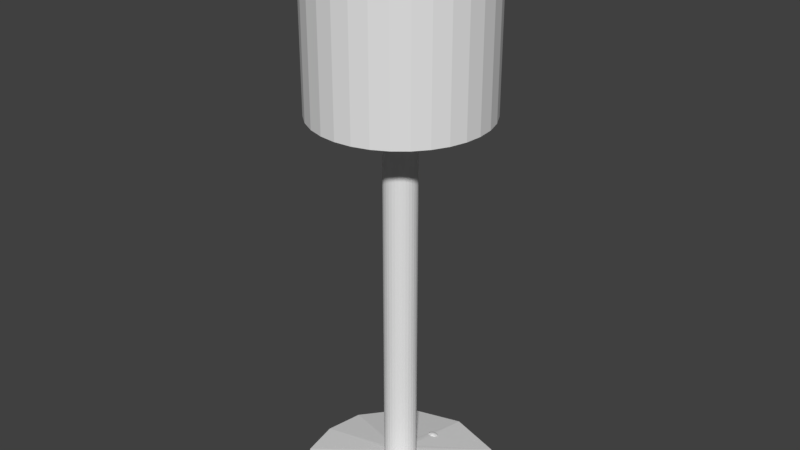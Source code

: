 # Source: Gulvlampe.blend  (saved by Blender 2.79.0; exported with 4.5.12 LTS)
import bpy
from mathutils import Matrix  # noqa: F401  (used for matrix-valued properties, if any)

bpy.ops.wm.read_factory_settings(use_empty=True)
scene = bpy.context.scene
scene.name = 'Scene'

# ---- collections
col_collection_1 = bpy.data.collections.new('Collection 1'); scene.collection.children.link(col_collection_1)

# ---- world
world_world = bpy.data.worlds.new('World'); scene.world = world_world
world_world.color = (0.05088, 0.05088, 0.05088)
world_world.use_sun_shadow = False
world_world.sun_shadow_jitter_overblur = 0.0
world_world.cycles.sampling_method = 'MANUAL'

# ---- meshes
me_sphere = bpy.data.meshes.new('Sphere')
me_sphere.from_pydata([(0.0, 0.102, 0.3138), (0.0, 0.194, 0.267), (0.0, 0.267, 0.194), (0.0, 0.3138, 0.102), (0.0, 0.33, -1.442e-08), (0.0, 0.3138, -0.102), (0.0, 0.267, -0.194), (0.0, 0.194, -0.267), (0.0, 0.102, -0.3138), (0.07211, 0.07211, 0.3138), (0.1372, 0.1372, 0.267), (0.1888, 0.1888, 0.194), (0.2219, 0.2219, 0.102), (0.2333, 0.2333, -1.442e-08), (0.2219, 0.2219, -0.102), (0.1888, 0.1888, -0.194), (0.1372, 0.1372, -0.267), (0.07211, 0.07211, -0.3138), (0.102, -1.023e-07, 0.3138), (0.194, -1.06e-07, 0.267), (0.267, -1.06e-07, 0.194), (0.3138, -1.06e-07, 0.102), (0.33, -1.06e-07, -1.442e-08), (0.3138, -1.06e-07, -0.102), (0.267, -1.06e-07, -0.194), (0.194, -1.06e-07, -0.267), (0.102, -1.06e-07, -0.3138), (0.07211, -0.07211, 0.3138), (0.1372, -0.1372, 0.267), (0.1888, -0.1888, 0.194), (0.2219, -0.2219, 0.102), (0.2333, -0.2333, -1.442e-08), (0.2219, -0.2219, -0.102), (0.1888, -0.1888, -0.194), (0.1372, -0.1372, -0.267), (0.07211, -0.07211, -0.3138), (1.528e-09, -0.102, 0.3138), (1.528e-09, -0.194, 0.267), (1.528e-09, -0.267, 0.194), (1.528e-09, -0.3138, 0.102), (1.528e-09, -0.33, -1.442e-08), (1.528e-09, -0.3138, -0.102), (1.528e-09, -0.267, -0.194), (1.528e-09, -0.194, -0.267), (1.528e-09, -0.102, -0.3138), (-0.07211, -0.07211, 0.3138), (-0.1372, -0.1372, 0.267), (-0.1888, -0.1888, 0.194), (-0.2219, -0.2219, 0.102), (-0.2333, -0.2333, -1.442e-08), (-0.2219, -0.2219, -0.102), (-0.1888, -0.1888, -0.194), (-0.1372, -0.1372, -0.267), (-0.07211, -0.07211, -0.3138), (-1.075e-07, -1.075e-07, 0.33), (-0.102, -1.06e-07, 0.3138), (-0.194, -1.06e-07, 0.267), (-0.267, -1.06e-07, 0.194), (-0.3138, -1.06e-07, 0.102), (-0.33, -1.06e-07, -1.442e-08), (-0.3138, -1.06e-07, -0.102), (-0.267, -1.06e-07, -0.194), (-0.194, -1.06e-07, -0.267), (-0.102, -1.06e-07, -0.3138), (-0.07211, 0.07211, 0.3138), (-0.1372, 0.1372, 0.267), (-0.1888, 0.1888, 0.194), (-0.2219, 0.2219, 0.102), (-0.2333, 0.2333, -1.442e-08), (-0.2219, 0.2219, -0.102), (-0.1888, 0.1888, -0.194), (-0.1372, 0.1372, -0.267), (-0.07211, 0.07211, -0.3138), (0.0, -1.075e-07, -0.33)], [], [(4, 3, 12, 13), (1, 0, 9, 10), (8, 7, 16, 17), (5, 4, 13, 14), (2, 1, 10, 11), (73, 8, 17), (6, 5, 14, 15), (3, 2, 11, 12), (0, 54, 9), (7, 6, 15, 16), (13, 12, 21, 22), (10, 9, 18, 19), (17, 16, 25, 26), (14, 13, 22, 23), (11, 10, 19, 20), (73, 17, 26), (15, 14, 23, 24), (12, 11, 20, 21), (9, 54, 18), (16, 15, 24, 25), (18, 54, 27), (25, 24, 33, 34), (22, 21, 30, 31), (19, 18, 27, 28), (26, 25, 34, 35), (23, 22, 31, 32), (20, 19, 28, 29), (73, 26, 35), (24, 23, 32, 33), (21, 20, 29, 30), (30, 29, 38, 39), (27, 54, 36), (34, 33, 42, 43), (31, 30, 39, 40), (28, 27, 36, 37), (35, 34, 43, 44), (32, 31, 40, 41), (29, 28, 37, 38), (73, 35, 44), (33, 32, 41, 42), (73, 44, 53), (42, 41, 50, 51), (39, 38, 47, 48), (36, 54, 45), (43, 42, 51, 52), (40, 39, 48, 49), (37, 36, 45, 46), (44, 43, 52, 53), (41, 40, 49, 50), (38, 37, 46, 47), (50, 49, 59, 60), (47, 46, 56, 57), (73, 53, 63), (51, 50, 60, 61), (48, 47, 57, 58), (45, 54, 55), (52, 51, 61, 62), (49, 48, 58, 59), (46, 45, 55, 56), (53, 52, 62, 63), (56, 55, 64, 65), (63, 62, 71, 72), (60, 59, 68, 69), (57, 56, 65, 66), (73, 63, 72), (61, 60, 69, 70), (58, 57, 66, 67), (55, 54, 64), (62, 61, 70, 71), (59, 58, 67, 68), (68, 67, 3, 4), (65, 64, 0, 1), (72, 71, 7, 8), (69, 68, 4, 5), (66, 65, 1, 2), (73, 72, 8), (70, 69, 5, 6), (67, 66, 2, 3), (64, 54, 0), (71, 70, 6, 7)])
me_sphere.use_remesh_preserve_volume = False
me_sphere.use_remesh_preserve_attributes = False
me_sphere.use_mirror_vertex_groups = False
me_sphere.update()
me_cylinder_006 = bpy.data.meshes.new('Cylinder.006')
me_cylinder_006.from_pydata([(0.0, 0.0, -1.0), (0.0, 0.0, 1.0), (0.0, 1.0, -1.0), (0.0, 1.0, 1.0), (0.1951, 0.9808, -1.0), (0.1951, 0.9808, 1.0), (0.3827, 0.9239, -1.0), (0.3827, 0.9239, 1.0), (0.5556, 0.8315, -1.0), (0.5556, 0.8315, 1.0), (0.7071, 0.7071, -1.0), (0.7071, 0.7071, 1.0), (0.8315, 0.5556, -1.0), (0.8315, 0.5556, 1.0), (0.9239, 0.3827, -1.0), (0.9239, 0.3827, 1.0), (0.9808, 0.1951, -1.0), (0.9808, 0.1951, 1.0), (1.0, 7.55e-08, -1.0), (1.0, 7.55e-08, 1.0), (0.9808, -0.1951, -1.0), (0.9808, -0.1951, 1.0), (0.9239, -0.3827, -1.0), (0.9239, -0.3827, 1.0), (0.8315, -0.5556, -1.0), (0.8315, -0.5556, 1.0), (0.7071, -0.7071, -1.0), (0.7071, -0.7071, 1.0), (0.5556, -0.8315, -1.0), (0.5556, -0.8315, 1.0), (0.3827, -0.9239, -1.0), (0.3827, -0.9239, 1.0), (0.1951, -0.9808, -1.0), (0.1951, -0.9808, 1.0), (-3.258e-07, -1.0, -1.0), (-3.258e-07, -1.0, 1.0), (-0.1951, -0.9808, -1.0), (-0.1951, -0.9808, 1.0), (-0.3827, -0.9239, -1.0), (-0.3827, -0.9239, 1.0), (-0.5556, -0.8315, -1.0), (-0.5556, -0.8315, 1.0), (-0.7071, -0.7071, -1.0), (-0.7071, -0.7071, 1.0), (-0.8315, -0.5556, -1.0), (-0.8315, -0.5556, 1.0), (-0.9239, -0.3827, -1.0), (-0.9239, -0.3827, 1.0), (-0.9808, -0.1951, -1.0), (-0.9808, -0.1951, 1.0), (-1.0, 9.656e-07, -1.0), (-1.0, 9.656e-07, 1.0), (-0.9808, 0.1951, -1.0), (-0.9808, 0.1951, 1.0), (-0.9239, 0.3827, -1.0), (-0.9239, 0.3827, 1.0), (-0.8315, 0.5556, -1.0), (-0.8315, 0.5556, 1.0), (-0.7071, 0.7071, -1.0), (-0.7071, 0.7071, 1.0), (-0.5556, 0.8315, -1.0), (-0.5556, 0.8315, 1.0), (-0.3827, 0.9239, -1.0), (-0.3827, 0.9239, 1.0), (-0.1951, 0.9808, -1.0), (-0.1951, 0.9808, 1.0)], [], [(0, 2, 4), (1, 5, 3), (2, 3, 5, 4), (0, 4, 6), (1, 7, 5), (4, 5, 7, 6), (0, 6, 8), (1, 9, 7), (6, 7, 9, 8), (0, 8, 10), (1, 11, 9), (8, 9, 11, 10), (0, 10, 12), (1, 13, 11), (10, 11, 13, 12), (0, 12, 14), (1, 15, 13), (12, 13, 15, 14), (0, 14, 16), (1, 17, 15), (14, 15, 17, 16), (0, 16, 18), (1, 19, 17), (16, 17, 19, 18), (0, 18, 20), (1, 21, 19), (18, 19, 21, 20), (0, 20, 22), (1, 23, 21), (20, 21, 23, 22), (0, 22, 24), (1, 25, 23), (22, 23, 25, 24), (0, 24, 26), (1, 27, 25), (24, 25, 27, 26), (0, 26, 28), (1, 29, 27), (26, 27, 29, 28), (0, 28, 30), (1, 31, 29), (28, 29, 31, 30), (0, 30, 32), (1, 33, 31), (30, 31, 33, 32), (0, 32, 34), (1, 35, 33), (32, 33, 35, 34), (0, 34, 36), (1, 37, 35), (34, 35, 37, 36), (0, 36, 38), (1, 39, 37), (36, 37, 39, 38), (0, 38, 40), (1, 41, 39), (38, 39, 41, 40), (0, 40, 42), (1, 43, 41), (40, 41, 43, 42), (0, 42, 44), (1, 45, 43), (42, 43, 45, 44), (0, 44, 46), (1, 47, 45), (44, 45, 47, 46), (0, 46, 48), (1, 49, 47), (46, 47, 49, 48), (0, 48, 50), (1, 51, 49), (48, 49, 51, 50), (0, 50, 52), (1, 53, 51), (50, 51, 53, 52), (0, 52, 54), (1, 55, 53), (52, 53, 55, 54), (0, 54, 56), (1, 57, 55), (54, 55, 57, 56), (0, 56, 58), (1, 59, 57), (56, 57, 59, 58), (0, 58, 60), (1, 61, 59), (58, 59, 61, 60), (0, 60, 62), (1, 63, 61), (60, 61, 63, 62), (0, 62, 64), (1, 65, 63), (62, 63, 65, 64), (0, 64, 2), (1, 3, 65), (64, 65, 3, 2)])
me_cylinder_006.use_remesh_preserve_volume = False
me_cylinder_006.use_remesh_preserve_attributes = False
me_cylinder_006.use_mirror_vertex_groups = False
me_cylinder_006.update()
me_cylinder_005 = bpy.data.meshes.new('Cylinder.005')
me_cylinder_005.from_pydata([(0.0, 0.0, -1.0), (0.0, 0.0, 1.0), (0.0, 1.0, -1.0), (0.0, 1.0, 1.0), (0.1951, 0.9808, -1.0), (0.1951, 0.9808, 1.0), (0.3827, 0.9239, -1.0), (0.3827, 0.9239, 1.0), (0.5556, 0.8315, -1.0), (0.5556, 0.8315, 1.0), (0.7071, 0.7071, -1.0), (0.7071, 0.7071, 1.0), (0.8315, 0.5556, -1.0), (0.8315, 0.5556, 1.0), (0.9239, 0.3827, -1.0), (0.9239, 0.3827, 1.0), (0.9808, 0.1951, -1.0), (0.9808, 0.1951, 1.0), (1.0, 7.55e-08, -1.0), (1.0, 7.55e-08, 1.0), (0.9808, -0.1951, -1.0), (0.9808, -0.1951, 1.0), (0.9239, -0.3827, -1.0), (0.9239, -0.3827, 1.0), (0.8315, -0.5556, -1.0), (0.8315, -0.5556, 1.0), (0.7071, -0.7071, -1.0), (0.7071, -0.7071, 1.0), (0.5556, -0.8315, -1.0), (0.5556, -0.8315, 1.0), (0.3827, -0.9239, -1.0), (0.3827, -0.9239, 1.0), (0.1951, -0.9808, -1.0), (0.1951, -0.9808, 1.0), (-3.258e-07, -1.0, -1.0), (-3.258e-07, -1.0, 1.0), (-0.1951, -0.9808, -1.0), (-0.1951, -0.9808, 1.0), (-0.3827, -0.9239, -1.0), (-0.3827, -0.9239, 1.0), (-0.5556, -0.8315, -1.0), (-0.5556, -0.8315, 1.0), (-0.7071, -0.7071, -1.0), (-0.7071, -0.7071, 1.0), (-0.8315, -0.5556, -1.0), (-0.8315, -0.5556, 1.0), (-0.9239, -0.3827, -1.0), (-0.9239, -0.3827, 1.0), (-0.9808, -0.1951, -1.0), (-0.9808, -0.1951, 1.0), (-1.0, 9.656e-07, -1.0), (-1.0, 9.656e-07, 1.0), (-0.9808, 0.1951, -1.0), (-0.9808, 0.1951, 1.0), (-0.9239, 0.3827, -1.0), (-0.9239, 0.3827, 1.0), (-0.8315, 0.5556, -1.0), (-0.8315, 0.5556, 1.0), (-0.7071, 0.7071, -1.0), (-0.7071, 0.7071, 1.0), (-0.5556, 0.8315, -1.0), (-0.5556, 0.8315, 1.0), (-0.3827, 0.9239, -1.0), (-0.3827, 0.9239, 1.0), (-0.1951, 0.9808, -1.0), (-0.1951, 0.9808, 1.0)], [], [(0, 2, 4), (1, 5, 3), (2, 3, 5, 4), (0, 4, 6), (1, 7, 5), (4, 5, 7, 6), (0, 6, 8), (1, 9, 7), (6, 7, 9, 8), (0, 8, 10), (1, 11, 9), (8, 9, 11, 10), (0, 10, 12), (1, 13, 11), (10, 11, 13, 12), (0, 12, 14), (1, 15, 13), (12, 13, 15, 14), (0, 14, 16), (1, 17, 15), (14, 15, 17, 16), (0, 16, 18), (1, 19, 17), (16, 17, 19, 18), (0, 18, 20), (1, 21, 19), (18, 19, 21, 20), (0, 20, 22), (1, 23, 21), (20, 21, 23, 22), (0, 22, 24), (1, 25, 23), (22, 23, 25, 24), (0, 24, 26), (1, 27, 25), (24, 25, 27, 26), (0, 26, 28), (1, 29, 27), (26, 27, 29, 28), (0, 28, 30), (1, 31, 29), (28, 29, 31, 30), (0, 30, 32), (1, 33, 31), (30, 31, 33, 32), (0, 32, 34), (1, 35, 33), (32, 33, 35, 34), (0, 34, 36), (1, 37, 35), (34, 35, 37, 36), (0, 36, 38), (1, 39, 37), (36, 37, 39, 38), (0, 38, 40), (1, 41, 39), (38, 39, 41, 40), (0, 40, 42), (1, 43, 41), (40, 41, 43, 42), (0, 42, 44), (1, 45, 43), (42, 43, 45, 44), (0, 44, 46), (1, 47, 45), (44, 45, 47, 46), (0, 46, 48), (1, 49, 47), (46, 47, 49, 48), (0, 48, 50), (1, 51, 49), (48, 49, 51, 50), (0, 50, 52), (1, 53, 51), (50, 51, 53, 52), (0, 52, 54), (1, 55, 53), (52, 53, 55, 54), (0, 54, 56), (1, 57, 55), (54, 55, 57, 56), (0, 56, 58), (1, 59, 57), (56, 57, 59, 58), (0, 58, 60), (1, 61, 59), (58, 59, 61, 60), (0, 60, 62), (1, 63, 61), (60, 61, 63, 62), (0, 62, 64), (1, 65, 63), (62, 63, 65, 64), (0, 64, 2), (1, 3, 65), (64, 65, 3, 2)])
me_cylinder_005.use_remesh_preserve_volume = False
me_cylinder_005.use_remesh_preserve_attributes = False
me_cylinder_005.use_mirror_vertex_groups = False
me_cylinder_005.update()
me_cylinder_003 = bpy.data.meshes.new('Cylinder.003')
me_cylinder_003.from_pydata([(0.0, 0.0, -1.0), (0.0, 1.0, -1.0), (1.005e-07, 0.1538, 1.612), (0.1951, 0.9808, -1.0), (0.03, 0.1508, 1.612), (0.3827, 0.9239, -1.0), (0.05884, 0.1421, 1.612), (0.5556, 0.8315, -1.0), (0.08543, 0.1278, 1.612), (0.7071, 0.7071, -1.0), (0.1087, 0.1087, 1.612), (0.8315, 0.5556, -1.0), (0.1278, 0.08543, 1.612), (0.9239, 0.3827, -1.0), (0.1421, 0.05884, 1.612), (0.9808, 0.1951, -1.0), (0.1508, 0.03, 1.612), (1.0, 7.55e-08, -1.0), (0.1538, 2.528e-07, 1.612), (0.9808, -0.1951, -1.0), (0.1508, -0.03, 1.612), (0.9239, -0.3827, -1.0), (0.1421, -0.05884, 1.612), (0.8315, -0.5556, -1.0), (0.1278, -0.08543, 1.612), (0.7071, -0.7071, -1.0), (0.1087, -0.1087, 1.612), (0.5556, -0.8315, -1.0), (0.08543, -0.1278, 1.612), (0.3827, -0.9239, -1.0), (0.05884, -0.1421, 1.612), (0.1951, -0.9808, -1.0), (0.03, -0.1508, 1.612), (-3.258e-07, -1.0, -1.0), (5.038e-08, -0.1538, 1.612), (-0.1951, -0.9808, -1.0), (-0.03, -0.1508, 1.612), (-0.3827, -0.9239, -1.0), (-0.05884, -0.1421, 1.612), (-0.5556, -0.8315, -1.0), (-0.08543, -0.1278, 1.612), (-0.7071, -0.7071, -1.0), (-0.1087, -0.1087, 1.612), (-0.8315, -0.5556, -1.0), (-0.1278, -0.08543, 1.612), (-0.9239, -0.3827, -1.0), (-0.1421, -0.05884, 1.612), (-0.9808, -0.1951, -1.0), (-0.1508, -0.03, 1.612), (-1.0, 9.656e-07, -1.0), (-0.1538, 3.896e-07, 1.612), (-0.9808, 0.1951, -1.0), (-0.1508, 0.03, 1.612), (-0.9239, 0.3827, -1.0), (-0.1421, 0.05884, 1.612), (-0.8315, 0.5556, -1.0), (-0.1278, 0.08543, 1.612), (-0.7071, 0.7071, -1.0), (-0.1087, 0.1087, 1.612), (-0.5556, 0.8315, -1.0), (-0.08543, 0.1278, 1.612), (-0.3827, 0.9239, -1.0), (-0.05884, 0.1421, 1.612), (-0.1951, 0.9808, -1.0), (-0.03, 0.1508, 1.612), (1.005e-07, 0.1538, 1.612), (0.03, 0.1508, 1.612), (0.05884, 0.1421, 1.612), (0.08543, 0.1278, 1.612), (0.1087, 0.1087, 1.612), (0.1278, 0.08543, 1.612), (0.1421, 0.05884, 1.612), (0.1508, 0.03, 1.612), (0.1538, 2.528e-07, 1.612), (0.1508, -0.03, 1.612), (0.1421, -0.05884, 1.612), (0.1278, -0.08543, 1.612), (0.1087, -0.1087, 1.612), (0.08543, -0.1278, 1.612), (0.05884, -0.1421, 1.612), (0.03, -0.1508, 1.612), (5.038e-08, -0.1538, 1.612), (-0.03, -0.1508, 1.612), (-0.05884, -0.1421, 1.612), (-0.08543, -0.1278, 1.612), (-0.1087, -0.1087, 1.612), (-0.1278, -0.08543, 1.612), (-0.1421, -0.05884, 1.612), (-0.1508, -0.03, 1.612), (-0.1538, 3.896e-07, 1.612), (-0.1508, 0.03, 1.612), (-0.1421, 0.05884, 1.612), (-0.1278, 0.08543, 1.612), (-0.1087, 0.1087, 1.612), (-0.08543, 0.1278, 1.612), (-0.05884, 0.1421, 1.612), (-0.03, 0.1508, 1.612), (1.005e-07, 0.1562, -0.9789), (0.03, 0.1533, -0.9789), (0.05884, 0.1445, -0.9789), (0.08543, 0.1303, -0.9789), (0.1087, 0.1112, -0.9789), (0.1278, 0.08789, -0.9789), (0.1421, 0.0613, -0.9789), (0.1508, 0.03246, -0.9789), (0.1538, 0.002462, -0.9789), (0.1508, -0.02754, -0.9789), (0.1421, -0.05638, -0.9789), (0.1278, -0.08296, -0.9789), (0.1087, -0.1063, -0.9789), (0.08543, -0.1254, -0.9789), (0.05884, -0.1396, -0.9789), (0.03, -0.1483, -0.9789), (5.038e-08, -0.1513, -0.9789), (-0.03, -0.1483, -0.9789), (-0.05884, -0.1396, -0.9789), (-0.08543, -0.1254, -0.9789), (-0.1087, -0.1063, -0.9789), (-0.1278, -0.08296, -0.9789), (-0.1421, -0.05638, -0.9789), (-0.1508, -0.02754, -0.9789), (-0.1538, 0.002463, -0.9789), (-0.1508, 0.03246, -0.9789), (-0.1421, 0.06131, -0.9789), (-0.1278, 0.08789, -0.9789), (-0.1087, 0.1112, -0.9789), (-0.08543, 0.1303, -0.9789), (-0.05884, 0.1445, -0.9789), (-0.03, 0.1533, -0.9789)], [], [(0, 1, 3), (1, 2, 4, 3), (0, 3, 5), (3, 4, 6, 5), (0, 5, 7), (5, 6, 8, 7), (0, 7, 9), (7, 8, 10, 9), (0, 9, 11), (9, 10, 12, 11), (0, 11, 13), (11, 12, 14, 13), (0, 13, 15), (13, 14, 16, 15), (0, 15, 17), (15, 16, 18, 17), (0, 17, 19), (17, 18, 20, 19), (0, 19, 21), (19, 20, 22, 21), (0, 21, 23), (21, 22, 24, 23), (0, 23, 25), (23, 24, 26, 25), (0, 25, 27), (25, 26, 28, 27), (0, 27, 29), (27, 28, 30, 29), (0, 29, 31), (29, 30, 32, 31), (0, 31, 33), (31, 32, 34, 33), (0, 33, 35), (33, 34, 36, 35), (0, 35, 37), (35, 36, 38, 37), (0, 37, 39), (37, 38, 40, 39), (0, 39, 41), (39, 40, 42, 41), (0, 41, 43), (41, 42, 44, 43), (0, 43, 45), (43, 44, 46, 45), (0, 45, 47), (45, 46, 48, 47), (0, 47, 49), (47, 48, 50, 49), (0, 49, 51), (49, 50, 52, 51), (0, 51, 53), (51, 52, 54, 53), (0, 53, 55), (53, 54, 56, 55), (0, 55, 57), (55, 56, 58, 57), (0, 57, 59), (57, 58, 60, 59), (0, 59, 61), (59, 60, 62, 61), (0, 61, 63), (61, 62, 64, 63), (0, 63, 1), (63, 64, 2, 1), (64, 62, 95, 96), (44, 42, 85, 86), (24, 22, 75, 76), (58, 56, 92, 93), (38, 36, 82, 83), (18, 16, 72, 73), (52, 50, 89, 90), (2, 64, 96, 65), (32, 30, 79, 80), (12, 10, 69, 70), (46, 44, 86, 87), (26, 24, 76, 77), (6, 4, 66, 67), (60, 58, 93, 94), (40, 38, 83, 84), (20, 18, 73, 74), (54, 52, 90, 91), (34, 32, 80, 81), (14, 12, 70, 71), (48, 46, 87, 88), (28, 26, 77, 78), (8, 6, 67, 68), (62, 60, 94, 95), (42, 40, 84, 85), (22, 20, 74, 75), (56, 54, 91, 92), (36, 34, 81, 82), (16, 14, 71, 72), (50, 48, 88, 89), (30, 28, 78, 79), (10, 8, 68, 69), (4, 2, 65, 66), (89, 88, 120, 121), (76, 75, 107, 108), (90, 89, 121, 122), (77, 76, 108, 109), (91, 90, 122, 123), (78, 77, 109, 110), (92, 91, 123, 124), (79, 78, 110, 111), (66, 65, 97, 98), (93, 92, 124, 125), (80, 79, 111, 112), (67, 66, 98, 99), (94, 93, 125, 126), (81, 80, 112, 113), (68, 67, 99, 100), (95, 94, 126, 127), (82, 81, 113, 114), (69, 68, 100, 101), (96, 95, 127, 128), (83, 82, 114, 115), (70, 69, 101, 102), (65, 96, 128, 97), (84, 83, 115, 116), (71, 70, 102, 103), (85, 84, 116, 117), (72, 71, 103, 104), (86, 85, 117, 118), (73, 72, 104, 105), (87, 86, 118, 119), (74, 73, 105, 106), (88, 87, 119, 120), (75, 74, 106, 107)])
me_cylinder_003.use_remesh_preserve_volume = False
me_cylinder_003.use_remesh_preserve_attributes = False
me_cylinder_003.use_mirror_vertex_groups = False
me_cylinder_003.update()

# ---- objects
ob_sphere = bpy.data.objects.new('Sphere', me_sphere)
ob_cylinder_002 = bpy.data.objects.new('Cylinder.002', me_cylinder_006)
ob_cylinder_001 = bpy.data.objects.new('Cylinder.001', me_cylinder_005)
ob_cylinder = bpy.data.objects.new('Cylinder', me_cylinder_003)

# ---- transforms, parenting, visibility, modifiers, constraints
ob_sphere.location = (0.0214, 0.8201, 0.009153)
ob_sphere.rotation_euler = (-0.346, 0.01215, 0.1462)
ob_sphere.scale = (0.2932, 0.2842, 0.214)
ob_sphere.lineart.crease_threshold = 0.0
ob_cylinder_002.location = (0.0214, 0.05018, 6.847)
ob_cylinder_002.scale = (1.25, 1.25, 1.25)
ob_cylinder_002.lineart.crease_threshold = 0.0
ob_cylinder_001.location = (0.0214, 0.03884, 3.714)
ob_cylinder_001.scale = (-0.2385, 0.2386, 3.7)
ob_cylinder_001.lineart.crease_threshold = 0.0
ob_cylinder.location = (0.0214, 0.04459, 0.009153)
ob_cylinder.scale = (1.455, 1.455, 0.1045)
ob_cylinder.lineart.crease_threshold = 0.0
_m = ob_cylinder.modifiers.new('Decimate', 'DECIMATE')
_m.decimate_type = 'DISSOLVE'
_m.ratio = 0.6625
_m.iterations = 45
_m.angle_limit = 0.363

# ---- collection membership
col_collection_1.objects.link(ob_sphere)
col_collection_1.objects.link(ob_cylinder_002)
col_collection_1.objects.link(ob_cylinder_001)
col_collection_1.objects.link(ob_cylinder)

# ---- scene / render settings (as saved in the file)
scene.frame_start = 1; scene.frame_end = 250; scene.frame_set(1)
scene.render.engine = 'BLENDER_EEVEE_NEXT'
scene.render.resolution_percentage = 50
scene.render.dither_intensity = 0.0
scene.cycles.use_denoising = False
scene.cycles.samples = 128
scene.cycles.sampling_pattern = 'TABULATED_SOBOL'
scene.cycles.use_adaptive_sampling = False
scene.cycles.use_light_tree = False
scene.cycles.blur_glossy = 0.0
scene.cycles.sample_clamp_indirect = 0.0
scene.view_settings.view_transform = 'Standard'
bpy.context.view_layer.update()

# ---- added for rendering (the .blend has no active camera and no usable light): camera, sun
cam_auto = bpy.data.cameras.new('AutoCamera')
cam_auto.lens = 50.0
cam_auto.sensor_width = 36.0
cam_auto.clip_end = 1000.0
ob_auto_camera = bpy.data.objects.new('AutoCamera', cam_auto)
scene.collection.objects.link(ob_auto_camera)
ob_auto_camera.location = (8.4794, -10.119, 10.7669)
ob_auto_camera.rotation_euler = (1.09748, -7.21219e-08, 0.694738)
scene.camera = ob_auto_camera
light_auto_sun = bpy.data.lights.new('AutoSun', 'SUN')
light_auto_sun.energy = 3.0
light_auto_sun.angle = 0.0523599
ob_auto_sun = bpy.data.objects.new('AutoSun', light_auto_sun)
scene.collection.objects.link(ob_auto_sun)
ob_auto_sun.rotation_euler = (0.872665, 0.174533, 0.523599)
bpy.context.view_layer.update()
